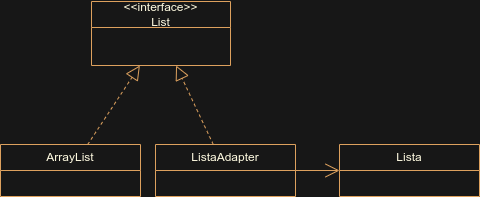

The diagram above was exported from draw.io. Its source (the exported page's mxGraphModel, read from the mxfile embedded in the PNG):
<mxGraphModel dx="1100" dy="593" grid="0" gridSize="10" guides="1" tooltips="1" connect="1" arrows="1" fold="1" page="1" pageScale="1" pageWidth="1200" pageHeight="1920" background="#171717" math="0" shadow="0">
  <root>
    <mxCell id="0" />
    <mxCell id="1" parent="0" />
    <mxCell id="DYuW8M2Q4b3nRuREiJXy-10" value="" style="endArrow=block;dashed=1;endFill=0;endSize=12;html=1;rounded=0;labelBackgroundColor=none;strokeColor=#DDA15E;fontColor=default;" edge="1" parent="1" source="DYuW8M2Q4b3nRuREiJXy-41" target="DYuW8M2Q4b3nRuREiJXy-22">
      <mxGeometry width="160" relative="1" as="geometry">
        <mxPoint x="643.8333333333335" y="832" as="sourcePoint" />
        <mxPoint x="783" y="774" as="targetPoint" />
      </mxGeometry>
    </mxCell>
    <mxCell id="DYuW8M2Q4b3nRuREiJXy-22" value="&amp;lt;&amp;lt;interface&amp;gt;&amp;gt;&lt;br&gt;List" style="swimlane;fontStyle=0;childLayout=stackLayout;horizontal=1;startSize=26;fillColor=none;horizontalStack=0;resizeParent=1;resizeParentMax=0;resizeLast=0;collapsible=1;marginBottom=0;whiteSpace=wrap;html=1;labelBackgroundColor=none;strokeColor=#DDA15E;fontColor=#FEFAE0;" vertex="1" parent="1">
      <mxGeometry x="442" y="688" width="139" height="64" as="geometry" />
    </mxCell>
    <mxCell id="DYuW8M2Q4b3nRuREiJXy-38" value="Lista" style="swimlane;fontStyle=0;childLayout=stackLayout;horizontal=1;startSize=26;fillColor=none;horizontalStack=0;resizeParent=1;resizeParentMax=0;resizeLast=0;collapsible=1;marginBottom=0;whiteSpace=wrap;html=1;labelBackgroundColor=none;strokeColor=#DDA15E;fontColor=#FEFAE0;" vertex="1" parent="1">
      <mxGeometry x="690" y="831" width="140" height="52" as="geometry" />
    </mxCell>
    <mxCell id="DYuW8M2Q4b3nRuREiJXy-41" value="ListaAdapter" style="swimlane;fontStyle=0;childLayout=stackLayout;horizontal=1;startSize=26;fillColor=none;horizontalStack=0;resizeParent=1;resizeParentMax=0;resizeLast=0;collapsible=1;marginBottom=0;whiteSpace=wrap;html=1;labelBackgroundColor=none;strokeColor=#DDA15E;fontColor=#FEFAE0;" vertex="1" parent="1">
      <mxGeometry x="506" y="831" width="140" height="52" as="geometry" />
    </mxCell>
    <mxCell id="DYuW8M2Q4b3nRuREiJXy-44" value="" style="endArrow=block;dashed=1;endFill=0;endSize=12;html=1;rounded=0;labelBackgroundColor=none;strokeColor=#DDA15E;fontColor=default;" edge="1" parent="1" source="DYuW8M2Q4b3nRuREiJXy-45" target="DYuW8M2Q4b3nRuREiJXy-22">
      <mxGeometry width="160" relative="1" as="geometry">
        <mxPoint x="667.8333333333335" y="920" as="sourcePoint" />
        <mxPoint x="566" y="852" as="targetPoint" />
      </mxGeometry>
    </mxCell>
    <mxCell id="DYuW8M2Q4b3nRuREiJXy-45" value="ArrayList" style="swimlane;fontStyle=0;childLayout=stackLayout;horizontal=1;startSize=26;fillColor=none;horizontalStack=0;resizeParent=1;resizeParentMax=0;resizeLast=0;collapsible=1;marginBottom=0;whiteSpace=wrap;html=1;labelBackgroundColor=none;strokeColor=#DDA15E;fontColor=#FEFAE0;" vertex="1" parent="1">
      <mxGeometry x="351" y="831" width="140" height="52" as="geometry" />
    </mxCell>
    <mxCell id="DYuW8M2Q4b3nRuREiJXy-48" value="" style="endArrow=open;endFill=1;endSize=12;html=1;rounded=0;strokeColor=#DDA15E;fontColor=#FEFAE0;fillColor=#BC6C25;" edge="1" parent="1" source="DYuW8M2Q4b3nRuREiJXy-41" target="DYuW8M2Q4b3nRuREiJXy-38">
      <mxGeometry width="160" relative="1" as="geometry">
        <mxPoint x="1062" y="890" as="sourcePoint" />
        <mxPoint x="1108.7843137254904" y="940" as="targetPoint" />
      </mxGeometry>
    </mxCell>
  </root>
</mxGraphModel>